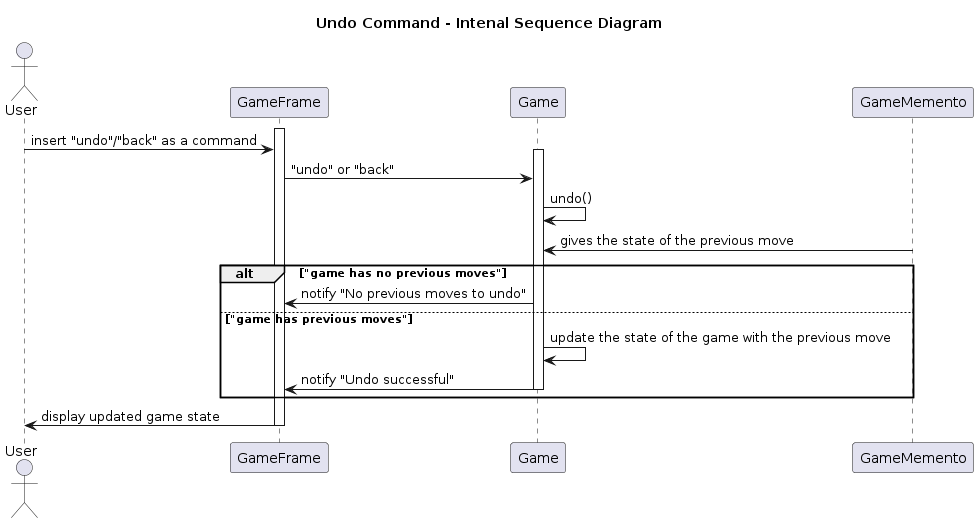

The diagram above was rendered by PlantUML. Its source (embedded in the PNG):
@startuml
title Undo Command - Intenal Sequence Diagram

actor User
participant GameFrame
participant Game
participant GameMemento

activate GameFrame
User -> GameFrame : insert "undo"/"back" as a command

activate Game
GameFrame -> Game : "undo" or "back"

Game -> Game : undo()
GameMemento -> Game : gives the state of the previous move
alt "game has no previous moves" 
    Game -> GameFrame : notify "No previous moves to undo"
else "game has previous moves"
    Game -> Game : update the state of the game with the previous move

    Game -> GameFrame : notify "Undo successful"
deactivate Game
end

GameFrame -> User : display updated game state

deactivate GameFrame
@enduml